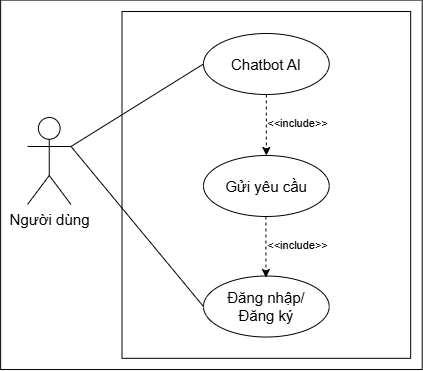

The diagram above was exported from draw.io. Its source (the exported page's mxGraphModel, read from the mxfile embedded in the PNG):
<mxGraphModel dx="727" dy="426" grid="0" gridSize="10" guides="1" tooltips="1" connect="1" arrows="1" fold="1" page="1" pageScale="1" pageWidth="827" pageHeight="1169" math="0" shadow="0">
  <root>
    <mxCell id="0" />
    <mxCell id="1" parent="0" />
    <mxCell id="ieo2SSUWDS6haLHC1dia-1" value="" style="rounded=0;whiteSpace=wrap;html=1;rotation=-90;fontColor=default;fillColor=default;strokeColor=default;" vertex="1" parent="1">
      <mxGeometry x="472.18" y="158.53" width="369.46" height="421.57" as="geometry" />
    </mxCell>
    <mxCell id="ieo2SSUWDS6haLHC1dia-2" value="" style="rounded=0;whiteSpace=wrap;html=1;rotation=90;" vertex="1" parent="1">
      <mxGeometry x="538.43" y="225.06" width="346.83" height="288.68" as="geometry" />
    </mxCell>
    <mxCell id="ieo2SSUWDS6haLHC1dia-3" value="&lt;font style=&quot;font-size: 15px;&quot;&gt;Người dùng&lt;/font&gt;" style="shape=umlActor;verticalLabelPosition=bottom;verticalAlign=top;html=1;outlineConnect=0;" vertex="1" parent="1">
      <mxGeometry x="473.005" y="302.005" width="43.5" height="87" as="geometry" />
    </mxCell>
    <mxCell id="ieo2SSUWDS6haLHC1dia-4" value="&lt;font style=&quot;font-size: 15px;&quot;&gt;Chatbot AI&lt;/font&gt;" style="ellipse;whiteSpace=wrap;html=1;" vertex="1" parent="1">
      <mxGeometry x="648.965" y="218.005" width="125.75" height="61" as="geometry" />
    </mxCell>
    <mxCell id="ieo2SSUWDS6haLHC1dia-6" value="" style="endArrow=none;html=1;rounded=0;entryX=0;entryY=0.5;entryDx=0;entryDy=0;exitX=1;exitY=0.3333333333333333;exitDx=0;exitDy=0;exitPerimeter=0;" edge="1" parent="1" source="ieo2SSUWDS6haLHC1dia-3" target="ieo2SSUWDS6haLHC1dia-4">
      <mxGeometry width="50" height="50" relative="1" as="geometry">
        <mxPoint x="526.995" y="278.745" as="sourcePoint" />
        <mxPoint x="680.995" y="308.745" as="targetPoint" />
      </mxGeometry>
    </mxCell>
    <mxCell id="ieo2SSUWDS6haLHC1dia-10" value="&lt;font style=&quot;font-size: 15px;&quot;&gt;Gửi yêu cầu&lt;/font&gt;" style="ellipse;whiteSpace=wrap;html=1;" vertex="1" parent="1">
      <mxGeometry x="648.965" y="340.005" width="125.75" height="61" as="geometry" />
    </mxCell>
    <mxCell id="ieo2SSUWDS6haLHC1dia-12" value="" style="endArrow=classic;html=1;rounded=0;dashed=1;exitX=0.5;exitY=1;exitDx=0;exitDy=0;entryX=0.5;entryY=0;entryDx=0;entryDy=0;" edge="1" parent="1" source="ieo2SSUWDS6haLHC1dia-4" target="ieo2SSUWDS6haLHC1dia-10">
      <mxGeometry width="50" height="50" relative="1" as="geometry">
        <mxPoint x="814.995" y="280.745" as="sourcePoint" />
        <mxPoint x="816.995" y="324.745" as="targetPoint" />
      </mxGeometry>
    </mxCell>
    <mxCell id="ieo2SSUWDS6haLHC1dia-13" value="&amp;lt;&amp;lt;include&amp;gt;&amp;gt;" style="edgeLabel;html=1;align=center;verticalAlign=middle;resizable=0;points=[];" vertex="1" connectable="0" parent="ieo2SSUWDS6haLHC1dia-12">
      <mxGeometry x="-0.1784" y="1" relative="1" as="geometry">
        <mxPoint x="30" y="4" as="offset" />
      </mxGeometry>
    </mxCell>
    <mxCell id="ieo2SSUWDS6haLHC1dia-22" value="&lt;span style=&quot;font-size: 15px;&quot;&gt;Đăng nhập/&lt;/span&gt;&lt;div&gt;&lt;span style=&quot;font-size: 15px;&quot;&gt;Đăng ký&lt;/span&gt;&lt;/div&gt;" style="ellipse;whiteSpace=wrap;html=1;" vertex="1" parent="1">
      <mxGeometry x="648.965" y="460.525" width="125.75" height="61" as="geometry" />
    </mxCell>
    <mxCell id="ieo2SSUWDS6haLHC1dia-23" value="" style="endArrow=classic;html=1;rounded=0;dashed=1;exitX=0.5;exitY=1;exitDx=0;exitDy=0;entryX=0.5;entryY=0;entryDx=0;entryDy=0;" edge="1" parent="1">
      <mxGeometry width="50" height="50" relative="1" as="geometry">
        <mxPoint x="711.42" y="401.01" as="sourcePoint" />
        <mxPoint x="711.42" y="462.01" as="targetPoint" />
      </mxGeometry>
    </mxCell>
    <mxCell id="ieo2SSUWDS6haLHC1dia-24" value="&amp;lt;&amp;lt;include&amp;gt;&amp;gt;" style="edgeLabel;html=1;align=center;verticalAlign=middle;resizable=0;points=[];" vertex="1" connectable="0" parent="ieo2SSUWDS6haLHC1dia-23">
      <mxGeometry x="-0.1784" y="1" relative="1" as="geometry">
        <mxPoint x="30" y="4" as="offset" />
      </mxGeometry>
    </mxCell>
    <mxCell id="ieo2SSUWDS6haLHC1dia-25" value="" style="endArrow=none;html=1;rounded=0;entryX=0;entryY=0.5;entryDx=0;entryDy=0;exitX=1;exitY=0.3333333333333333;exitDx=0;exitDy=0;exitPerimeter=0;" edge="1" parent="1" source="ieo2SSUWDS6haLHC1dia-3" target="ieo2SSUWDS6haLHC1dia-22">
      <mxGeometry width="50" height="50" relative="1" as="geometry">
        <mxPoint x="562" y="468" as="sourcePoint" />
        <mxPoint x="694" y="386" as="targetPoint" />
      </mxGeometry>
    </mxCell>
  </root>
</mxGraphModel>